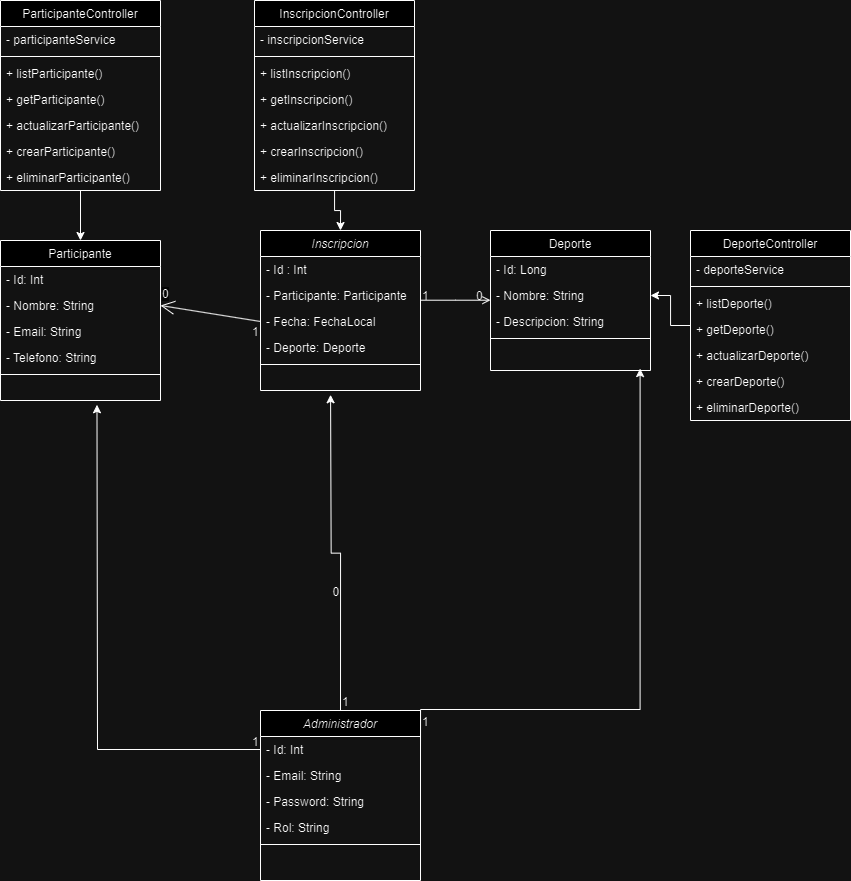

The diagram above was exported from draw.io. Its source (the exported page's mxGraphModel, read from the mxfile embedded in the PNG):
<mxGraphModel dx="987" dy="525" grid="1" gridSize="10" guides="1" tooltips="1" connect="1" arrows="1" fold="1" page="1" pageScale="1" pageWidth="827" pageHeight="1169" math="0" shadow="0">
  <root>
    <mxCell id="WIyWlLk6GJQsqaUBKTNV-0" />
    <mxCell id="WIyWlLk6GJQsqaUBKTNV-1" parent="WIyWlLk6GJQsqaUBKTNV-0" />
    <mxCell id="zkfFHV4jXpPFQw0GAbJ--0" value="Inscripcion" style="swimlane;fontStyle=2;align=center;verticalAlign=top;childLayout=stackLayout;horizontal=1;startSize=26;horizontalStack=0;resizeParent=1;resizeLast=0;collapsible=1;marginBottom=0;rounded=0;shadow=0;strokeWidth=1;" parent="WIyWlLk6GJQsqaUBKTNV-1" vertex="1">
      <mxGeometry x="260" y="430" width="160" height="160" as="geometry">
        <mxRectangle x="230" y="140" width="160" height="26" as="alternateBounds" />
      </mxGeometry>
    </mxCell>
    <mxCell id="zkfFHV4jXpPFQw0GAbJ--1" value="- Id : Int" style="text;align=left;verticalAlign=top;spacingLeft=4;spacingRight=4;overflow=hidden;rotatable=0;points=[[0,0.5],[1,0.5]];portConstraint=eastwest;" parent="zkfFHV4jXpPFQw0GAbJ--0" vertex="1">
      <mxGeometry y="26" width="160" height="26" as="geometry" />
    </mxCell>
    <mxCell id="zkfFHV4jXpPFQw0GAbJ--2" value="- Participante: Participante" style="text;align=left;verticalAlign=top;spacingLeft=4;spacingRight=4;overflow=hidden;rotatable=0;points=[[0,0.5],[1,0.5]];portConstraint=eastwest;rounded=0;shadow=0;html=0;" parent="zkfFHV4jXpPFQw0GAbJ--0" vertex="1">
      <mxGeometry y="52" width="160" height="26" as="geometry" />
    </mxCell>
    <mxCell id="JThNxZ5ddcTMFW4O4_D1-0" value="- Fecha: FechaLocal" style="text;align=left;verticalAlign=top;spacingLeft=4;spacingRight=4;overflow=hidden;rotatable=0;points=[[0,0.5],[1,0.5]];portConstraint=eastwest;rounded=0;shadow=0;html=0;" vertex="1" parent="zkfFHV4jXpPFQw0GAbJ--0">
      <mxGeometry y="78" width="160" height="26" as="geometry" />
    </mxCell>
    <mxCell id="zkfFHV4jXpPFQw0GAbJ--3" value="- Deporte: Deporte&#10;" style="text;align=left;verticalAlign=top;spacingLeft=4;spacingRight=4;overflow=hidden;rotatable=0;points=[[0,0.5],[1,0.5]];portConstraint=eastwest;rounded=0;shadow=0;html=0;" parent="zkfFHV4jXpPFQw0GAbJ--0" vertex="1">
      <mxGeometry y="104" width="160" height="26" as="geometry" />
    </mxCell>
    <mxCell id="zkfFHV4jXpPFQw0GAbJ--4" value="" style="line;html=1;strokeWidth=1;align=left;verticalAlign=middle;spacingTop=-1;spacingLeft=3;spacingRight=3;rotatable=0;labelPosition=right;points=[];portConstraint=eastwest;" parent="zkfFHV4jXpPFQw0GAbJ--0" vertex="1">
      <mxGeometry y="130" width="160" height="8" as="geometry" />
    </mxCell>
    <mxCell id="zkfFHV4jXpPFQw0GAbJ--17" value="Deporte" style="swimlane;fontStyle=0;align=center;verticalAlign=top;childLayout=stackLayout;horizontal=1;startSize=26;horizontalStack=0;resizeParent=1;resizeLast=0;collapsible=1;marginBottom=0;rounded=0;shadow=0;strokeWidth=1;" parent="WIyWlLk6GJQsqaUBKTNV-1" vertex="1">
      <mxGeometry x="490" y="430" width="160" height="140" as="geometry">
        <mxRectangle x="550" y="140" width="160" height="26" as="alternateBounds" />
      </mxGeometry>
    </mxCell>
    <mxCell id="zkfFHV4jXpPFQw0GAbJ--18" value="- Id: Long" style="text;align=left;verticalAlign=top;spacingLeft=4;spacingRight=4;overflow=hidden;rotatable=0;points=[[0,0.5],[1,0.5]];portConstraint=eastwest;" parent="zkfFHV4jXpPFQw0GAbJ--17" vertex="1">
      <mxGeometry y="26" width="160" height="26" as="geometry" />
    </mxCell>
    <mxCell id="zkfFHV4jXpPFQw0GAbJ--19" value="- Nombre: String" style="text;align=left;verticalAlign=top;spacingLeft=4;spacingRight=4;overflow=hidden;rotatable=0;points=[[0,0.5],[1,0.5]];portConstraint=eastwest;rounded=0;shadow=0;html=0;" parent="zkfFHV4jXpPFQw0GAbJ--17" vertex="1">
      <mxGeometry y="52" width="160" height="26" as="geometry" />
    </mxCell>
    <mxCell id="zkfFHV4jXpPFQw0GAbJ--20" value="- Descripcion: String" style="text;align=left;verticalAlign=top;spacingLeft=4;spacingRight=4;overflow=hidden;rotatable=0;points=[[0,0.5],[1,0.5]];portConstraint=eastwest;rounded=0;shadow=0;html=0;" parent="zkfFHV4jXpPFQw0GAbJ--17" vertex="1">
      <mxGeometry y="78" width="160" height="26" as="geometry" />
    </mxCell>
    <mxCell id="zkfFHV4jXpPFQw0GAbJ--23" value="" style="line;html=1;strokeWidth=1;align=left;verticalAlign=middle;spacingTop=-1;spacingLeft=3;spacingRight=3;rotatable=0;labelPosition=right;points=[];portConstraint=eastwest;" parent="zkfFHV4jXpPFQw0GAbJ--17" vertex="1">
      <mxGeometry y="104" width="160" height="8" as="geometry" />
    </mxCell>
    <mxCell id="zkfFHV4jXpPFQw0GAbJ--26" value="" style="endArrow=open;shadow=0;strokeWidth=1;rounded=0;curved=0;endFill=1;edgeStyle=elbowEdgeStyle;elbow=vertical;" parent="WIyWlLk6GJQsqaUBKTNV-1" source="zkfFHV4jXpPFQw0GAbJ--0" target="zkfFHV4jXpPFQw0GAbJ--17" edge="1">
      <mxGeometry x="0.5" y="41" relative="1" as="geometry">
        <mxPoint x="350" y="472" as="sourcePoint" />
        <mxPoint x="510" y="472" as="targetPoint" />
        <mxPoint x="-40" y="32" as="offset" />
      </mxGeometry>
    </mxCell>
    <mxCell id="zkfFHV4jXpPFQw0GAbJ--27" value="1" style="resizable=0;align=left;verticalAlign=bottom;labelBackgroundColor=none;fontSize=12;" parent="zkfFHV4jXpPFQw0GAbJ--26" connectable="0" vertex="1">
      <mxGeometry x="-1" relative="1" as="geometry">
        <mxPoint y="4" as="offset" />
      </mxGeometry>
    </mxCell>
    <mxCell id="zkfFHV4jXpPFQw0GAbJ--28" value="0" style="resizable=0;align=right;verticalAlign=bottom;labelBackgroundColor=none;fontSize=12;" parent="zkfFHV4jXpPFQw0GAbJ--26" connectable="0" vertex="1">
      <mxGeometry x="1" relative="1" as="geometry">
        <mxPoint x="-7" y="4" as="offset" />
      </mxGeometry>
    </mxCell>
    <mxCell id="JThNxZ5ddcTMFW4O4_D1-8" value="Participante" style="swimlane;fontStyle=0;align=center;verticalAlign=top;childLayout=stackLayout;horizontal=1;startSize=26;horizontalStack=0;resizeParent=1;resizeLast=0;collapsible=1;marginBottom=0;rounded=0;shadow=0;strokeWidth=1;" vertex="1" parent="WIyWlLk6GJQsqaUBKTNV-1">
      <mxGeometry y="440" width="160" height="160" as="geometry">
        <mxRectangle x="550" y="140" width="160" height="26" as="alternateBounds" />
      </mxGeometry>
    </mxCell>
    <mxCell id="JThNxZ5ddcTMFW4O4_D1-9" value="- Id: Int" style="text;align=left;verticalAlign=top;spacingLeft=4;spacingRight=4;overflow=hidden;rotatable=0;points=[[0,0.5],[1,0.5]];portConstraint=eastwest;" vertex="1" parent="JThNxZ5ddcTMFW4O4_D1-8">
      <mxGeometry y="26" width="160" height="26" as="geometry" />
    </mxCell>
    <mxCell id="JThNxZ5ddcTMFW4O4_D1-10" value="- Nombre: String" style="text;align=left;verticalAlign=top;spacingLeft=4;spacingRight=4;overflow=hidden;rotatable=0;points=[[0,0.5],[1,0.5]];portConstraint=eastwest;rounded=0;shadow=0;html=0;" vertex="1" parent="JThNxZ5ddcTMFW4O4_D1-8">
      <mxGeometry y="52" width="160" height="26" as="geometry" />
    </mxCell>
    <mxCell id="JThNxZ5ddcTMFW4O4_D1-11" value="- Email: String" style="text;align=left;verticalAlign=top;spacingLeft=4;spacingRight=4;overflow=hidden;rotatable=0;points=[[0,0.5],[1,0.5]];portConstraint=eastwest;rounded=0;shadow=0;html=0;" vertex="1" parent="JThNxZ5ddcTMFW4O4_D1-8">
      <mxGeometry y="78" width="160" height="26" as="geometry" />
    </mxCell>
    <mxCell id="JThNxZ5ddcTMFW4O4_D1-32" value="- Telefono: String" style="text;align=left;verticalAlign=top;spacingLeft=4;spacingRight=4;overflow=hidden;rotatable=0;points=[[0,0.5],[1,0.5]];portConstraint=eastwest;rounded=0;shadow=0;html=0;" vertex="1" parent="JThNxZ5ddcTMFW4O4_D1-8">
      <mxGeometry y="104" width="160" height="26" as="geometry" />
    </mxCell>
    <mxCell id="JThNxZ5ddcTMFW4O4_D1-12" value="" style="line;html=1;strokeWidth=1;align=left;verticalAlign=middle;spacingTop=-1;spacingLeft=3;spacingRight=3;rotatable=0;labelPosition=right;points=[];portConstraint=eastwest;" vertex="1" parent="JThNxZ5ddcTMFW4O4_D1-8">
      <mxGeometry y="130" width="160" height="8" as="geometry" />
    </mxCell>
    <mxCell id="JThNxZ5ddcTMFW4O4_D1-24" value="" style="endArrow=open;endFill=1;endSize=12;html=1;rounded=0;entryX=1;entryY=0.5;entryDx=0;entryDy=0;exitX=0;exitY=0.5;exitDx=0;exitDy=0;" edge="1" parent="WIyWlLk6GJQsqaUBKTNV-1" source="JThNxZ5ddcTMFW4O4_D1-0" target="JThNxZ5ddcTMFW4O4_D1-10">
      <mxGeometry width="160" relative="1" as="geometry">
        <mxPoint x="130" y="473.26" as="sourcePoint" />
        <mxPoint x="290" y="473.26" as="targetPoint" />
      </mxGeometry>
    </mxCell>
    <mxCell id="JThNxZ5ddcTMFW4O4_D1-25" value="&lt;span style=&quot;color: rgb(0, 0, 0); font-family: Helvetica; font-size: 12px; font-style: normal; font-variant-ligatures: normal; font-variant-caps: normal; font-weight: 400; letter-spacing: normal; orphans: 2; text-align: right; text-indent: 0px; text-transform: none; widows: 2; word-spacing: 0px; -webkit-text-stroke-width: 0px; white-space: nowrap; background-color: rgb(251, 251, 251); text-decoration-thickness: initial; text-decoration-style: initial; text-decoration-color: initial; display: inline !important; float: none;&quot;&gt;0&lt;/span&gt;" style="text;whiteSpace=wrap;html=1;" vertex="1" parent="WIyWlLk6GJQsqaUBKTNV-1">
      <mxGeometry x="160" y="480" width="10" height="20" as="geometry" />
    </mxCell>
    <mxCell id="JThNxZ5ddcTMFW4O4_D1-27" value="1" style="resizable=0;align=left;verticalAlign=bottom;labelBackgroundColor=none;fontSize=12;" connectable="0" vertex="1" parent="WIyWlLk6GJQsqaUBKTNV-1">
      <mxGeometry x="250" y="540.0028571428572" as="geometry" />
    </mxCell>
    <mxCell id="JThNxZ5ddcTMFW4O4_D1-50" value="Administrador" style="swimlane;fontStyle=2;align=center;verticalAlign=top;childLayout=stackLayout;horizontal=1;startSize=26;horizontalStack=0;resizeParent=1;resizeLast=0;collapsible=1;marginBottom=0;rounded=0;shadow=0;strokeWidth=1;" vertex="1" parent="WIyWlLk6GJQsqaUBKTNV-1">
      <mxGeometry x="260" y="910" width="160" height="170" as="geometry">
        <mxRectangle x="230" y="140" width="160" height="26" as="alternateBounds" />
      </mxGeometry>
    </mxCell>
    <mxCell id="JThNxZ5ddcTMFW4O4_D1-51" value="- Id: Int" style="text;align=left;verticalAlign=top;spacingLeft=4;spacingRight=4;overflow=hidden;rotatable=0;points=[[0,0.5],[1,0.5]];portConstraint=eastwest;" vertex="1" parent="JThNxZ5ddcTMFW4O4_D1-50">
      <mxGeometry y="26" width="160" height="26" as="geometry" />
    </mxCell>
    <mxCell id="JThNxZ5ddcTMFW4O4_D1-52" value="- Email: String" style="text;align=left;verticalAlign=top;spacingLeft=4;spacingRight=4;overflow=hidden;rotatable=0;points=[[0,0.5],[1,0.5]];portConstraint=eastwest;rounded=0;shadow=0;html=0;" vertex="1" parent="JThNxZ5ddcTMFW4O4_D1-50">
      <mxGeometry y="52" width="160" height="26" as="geometry" />
    </mxCell>
    <mxCell id="JThNxZ5ddcTMFW4O4_D1-53" value="- Password: String" style="text;align=left;verticalAlign=top;spacingLeft=4;spacingRight=4;overflow=hidden;rotatable=0;points=[[0,0.5],[1,0.5]];portConstraint=eastwest;rounded=0;shadow=0;html=0;" vertex="1" parent="JThNxZ5ddcTMFW4O4_D1-50">
      <mxGeometry y="78" width="160" height="26" as="geometry" />
    </mxCell>
    <mxCell id="JThNxZ5ddcTMFW4O4_D1-54" value="- Rol: String" style="text;align=left;verticalAlign=top;spacingLeft=4;spacingRight=4;overflow=hidden;rotatable=0;points=[[0,0.5],[1,0.5]];portConstraint=eastwest;rounded=0;shadow=0;html=0;" vertex="1" parent="JThNxZ5ddcTMFW4O4_D1-50">
      <mxGeometry y="104" width="160" height="26" as="geometry" />
    </mxCell>
    <mxCell id="JThNxZ5ddcTMFW4O4_D1-55" value="" style="line;html=1;strokeWidth=1;align=left;verticalAlign=middle;spacingTop=-1;spacingLeft=3;spacingRight=3;rotatable=0;labelPosition=right;points=[];portConstraint=eastwest;" vertex="1" parent="JThNxZ5ddcTMFW4O4_D1-50">
      <mxGeometry y="130" width="160" height="8" as="geometry" />
    </mxCell>
    <mxCell id="JThNxZ5ddcTMFW4O4_D1-64" style="edgeStyle=orthogonalEdgeStyle;rounded=0;orthogonalLoop=1;jettySize=auto;html=1;exitX=1;exitY=0.5;exitDx=0;exitDy=0;entryX=0.81;entryY=1.156;entryDx=0;entryDy=0;entryPerimeter=0;" edge="1" parent="WIyWlLk6GJQsqaUBKTNV-1" source="JThNxZ5ddcTMFW4O4_D1-51">
      <mxGeometry relative="1" as="geometry">
        <mxPoint x="639.6000000000001" y="568.0559999999999" as="targetPoint" />
        <Array as="points">
          <mxPoint x="640" y="909" />
        </Array>
      </mxGeometry>
    </mxCell>
    <mxCell id="JThNxZ5ddcTMFW4O4_D1-66" style="edgeStyle=orthogonalEdgeStyle;rounded=0;orthogonalLoop=1;jettySize=auto;html=1;exitX=0.5;exitY=0;exitDx=0;exitDy=0;entryX=0.438;entryY=1.01;entryDx=0;entryDy=0;entryPerimeter=0;" edge="1" parent="WIyWlLk6GJQsqaUBKTNV-1" source="JThNxZ5ddcTMFW4O4_D1-50">
      <mxGeometry relative="1" as="geometry">
        <mxPoint x="330.08000000000015" y="594.26" as="targetPoint" />
      </mxGeometry>
    </mxCell>
    <mxCell id="JThNxZ5ddcTMFW4O4_D1-67" style="edgeStyle=orthogonalEdgeStyle;rounded=0;orthogonalLoop=1;jettySize=auto;html=1;exitX=0;exitY=0.5;exitDx=0;exitDy=0;entryX=0.603;entryY=1.01;entryDx=0;entryDy=0;entryPerimeter=0;" edge="1" parent="WIyWlLk6GJQsqaUBKTNV-1" source="JThNxZ5ddcTMFW4O4_D1-51">
      <mxGeometry relative="1" as="geometry">
        <mxPoint x="96.48000000000002" y="604.26" as="targetPoint" />
      </mxGeometry>
    </mxCell>
    <mxCell id="JThNxZ5ddcTMFW4O4_D1-68" value="1" style="resizable=0;align=left;verticalAlign=bottom;labelBackgroundColor=none;fontSize=12;" connectable="0" vertex="1" parent="WIyWlLk6GJQsqaUBKTNV-1">
      <mxGeometry x="339.9999999999999" y="909.9978787878788" as="geometry" />
    </mxCell>
    <mxCell id="JThNxZ5ddcTMFW4O4_D1-69" value="1" style="resizable=0;align=left;verticalAlign=bottom;labelBackgroundColor=none;fontSize=12;" connectable="0" vertex="1" parent="WIyWlLk6GJQsqaUBKTNV-1">
      <mxGeometry x="419.9999999999999" y="929.9978787878788" as="geometry" />
    </mxCell>
    <mxCell id="JThNxZ5ddcTMFW4O4_D1-70" value="1" style="resizable=0;align=left;verticalAlign=bottom;labelBackgroundColor=none;fontSize=12;" connectable="0" vertex="1" parent="WIyWlLk6GJQsqaUBKTNV-1">
      <mxGeometry x="250" y="950.0028571428572" as="geometry" />
    </mxCell>
    <mxCell id="JThNxZ5ddcTMFW4O4_D1-71" value="0" style="resizable=0;align=right;verticalAlign=bottom;labelBackgroundColor=none;fontSize=12;" connectable="0" vertex="1" parent="WIyWlLk6GJQsqaUBKTNV-1">
      <mxGeometry x="340.00303030303024" y="799.9978787878788" as="geometry" />
    </mxCell>
    <mxCell id="JThNxZ5ddcTMFW4O4_D1-80" style="edgeStyle=orthogonalEdgeStyle;rounded=0;orthogonalLoop=1;jettySize=auto;html=1;entryX=1;entryY=0.5;entryDx=0;entryDy=0;" edge="1" parent="WIyWlLk6GJQsqaUBKTNV-1" source="JThNxZ5ddcTMFW4O4_D1-75" target="zkfFHV4jXpPFQw0GAbJ--19">
      <mxGeometry relative="1" as="geometry" />
    </mxCell>
    <mxCell id="JThNxZ5ddcTMFW4O4_D1-75" value="DeporteController" style="swimlane;fontStyle=0;align=center;verticalAlign=top;childLayout=stackLayout;horizontal=1;startSize=26;horizontalStack=0;resizeParent=1;resizeLast=0;collapsible=1;marginBottom=0;rounded=0;shadow=0;strokeWidth=1;" vertex="1" parent="WIyWlLk6GJQsqaUBKTNV-1">
      <mxGeometry x="690" y="430" width="160" height="190" as="geometry">
        <mxRectangle x="550" y="140" width="160" height="26" as="alternateBounds" />
      </mxGeometry>
    </mxCell>
    <mxCell id="JThNxZ5ddcTMFW4O4_D1-77" value="- deporteService" style="text;align=left;verticalAlign=top;spacingLeft=4;spacingRight=4;overflow=hidden;rotatable=0;points=[[0,0.5],[1,0.5]];portConstraint=eastwest;rounded=0;shadow=0;html=0;" vertex="1" parent="JThNxZ5ddcTMFW4O4_D1-75">
      <mxGeometry y="26" width="160" height="26" as="geometry" />
    </mxCell>
    <mxCell id="JThNxZ5ddcTMFW4O4_D1-79" value="" style="line;html=1;strokeWidth=1;align=left;verticalAlign=middle;spacingTop=-1;spacingLeft=3;spacingRight=3;rotatable=0;labelPosition=right;points=[];portConstraint=eastwest;" vertex="1" parent="JThNxZ5ddcTMFW4O4_D1-75">
      <mxGeometry y="52" width="160" height="8" as="geometry" />
    </mxCell>
    <mxCell id="JThNxZ5ddcTMFW4O4_D1-78" value="+ listDeporte()" style="text;align=left;verticalAlign=top;spacingLeft=4;spacingRight=4;overflow=hidden;rotatable=0;points=[[0,0.5],[1,0.5]];portConstraint=eastwest;rounded=0;shadow=0;html=0;" vertex="1" parent="JThNxZ5ddcTMFW4O4_D1-75">
      <mxGeometry y="60" width="160" height="26" as="geometry" />
    </mxCell>
    <mxCell id="JThNxZ5ddcTMFW4O4_D1-81" value="+ getDeporte()" style="text;align=left;verticalAlign=top;spacingLeft=4;spacingRight=4;overflow=hidden;rotatable=0;points=[[0,0.5],[1,0.5]];portConstraint=eastwest;rounded=0;shadow=0;html=0;" vertex="1" parent="JThNxZ5ddcTMFW4O4_D1-75">
      <mxGeometry y="86" width="160" height="26" as="geometry" />
    </mxCell>
    <mxCell id="JThNxZ5ddcTMFW4O4_D1-87" value="+ actualizarDeporte()" style="text;align=left;verticalAlign=top;spacingLeft=4;spacingRight=4;overflow=hidden;rotatable=0;points=[[0,0.5],[1,0.5]];portConstraint=eastwest;rounded=0;shadow=0;html=0;" vertex="1" parent="JThNxZ5ddcTMFW4O4_D1-75">
      <mxGeometry y="112" width="160" height="26" as="geometry" />
    </mxCell>
    <mxCell id="JThNxZ5ddcTMFW4O4_D1-89" value="+ crearDeporte()" style="text;align=left;verticalAlign=top;spacingLeft=4;spacingRight=4;overflow=hidden;rotatable=0;points=[[0,0.5],[1,0.5]];portConstraint=eastwest;rounded=0;shadow=0;html=0;" vertex="1" parent="JThNxZ5ddcTMFW4O4_D1-75">
      <mxGeometry y="138" width="160" height="26" as="geometry" />
    </mxCell>
    <mxCell id="JThNxZ5ddcTMFW4O4_D1-88" value="+ eliminarDeporte()" style="text;align=left;verticalAlign=top;spacingLeft=4;spacingRight=4;overflow=hidden;rotatable=0;points=[[0,0.5],[1,0.5]];portConstraint=eastwest;rounded=0;shadow=0;html=0;" vertex="1" parent="JThNxZ5ddcTMFW4O4_D1-75">
      <mxGeometry y="164" width="160" height="26" as="geometry" />
    </mxCell>
    <mxCell id="JThNxZ5ddcTMFW4O4_D1-98" style="edgeStyle=orthogonalEdgeStyle;rounded=0;orthogonalLoop=1;jettySize=auto;html=1;entryX=0.5;entryY=0;entryDx=0;entryDy=0;" edge="1" parent="WIyWlLk6GJQsqaUBKTNV-1" source="JThNxZ5ddcTMFW4O4_D1-90" target="zkfFHV4jXpPFQw0GAbJ--0">
      <mxGeometry relative="1" as="geometry" />
    </mxCell>
    <mxCell id="JThNxZ5ddcTMFW4O4_D1-90" value="InscripcionController" style="swimlane;fontStyle=0;align=center;verticalAlign=top;childLayout=stackLayout;horizontal=1;startSize=26;horizontalStack=0;resizeParent=1;resizeLast=0;collapsible=1;marginBottom=0;rounded=0;shadow=0;strokeWidth=1;" vertex="1" parent="WIyWlLk6GJQsqaUBKTNV-1">
      <mxGeometry x="254" y="200" width="160" height="190" as="geometry">
        <mxRectangle x="550" y="140" width="160" height="26" as="alternateBounds" />
      </mxGeometry>
    </mxCell>
    <mxCell id="JThNxZ5ddcTMFW4O4_D1-91" value="- inscripcionService" style="text;align=left;verticalAlign=top;spacingLeft=4;spacingRight=4;overflow=hidden;rotatable=0;points=[[0,0.5],[1,0.5]];portConstraint=eastwest;rounded=0;shadow=0;html=0;" vertex="1" parent="JThNxZ5ddcTMFW4O4_D1-90">
      <mxGeometry y="26" width="160" height="26" as="geometry" />
    </mxCell>
    <mxCell id="JThNxZ5ddcTMFW4O4_D1-92" value="" style="line;html=1;strokeWidth=1;align=left;verticalAlign=middle;spacingTop=-1;spacingLeft=3;spacingRight=3;rotatable=0;labelPosition=right;points=[];portConstraint=eastwest;" vertex="1" parent="JThNxZ5ddcTMFW4O4_D1-90">
      <mxGeometry y="52" width="160" height="8" as="geometry" />
    </mxCell>
    <mxCell id="JThNxZ5ddcTMFW4O4_D1-93" value="+ listInscripcion()" style="text;align=left;verticalAlign=top;spacingLeft=4;spacingRight=4;overflow=hidden;rotatable=0;points=[[0,0.5],[1,0.5]];portConstraint=eastwest;rounded=0;shadow=0;html=0;" vertex="1" parent="JThNxZ5ddcTMFW4O4_D1-90">
      <mxGeometry y="60" width="160" height="26" as="geometry" />
    </mxCell>
    <mxCell id="JThNxZ5ddcTMFW4O4_D1-94" value="+ getInscripcion()" style="text;align=left;verticalAlign=top;spacingLeft=4;spacingRight=4;overflow=hidden;rotatable=0;points=[[0,0.5],[1,0.5]];portConstraint=eastwest;rounded=0;shadow=0;html=0;" vertex="1" parent="JThNxZ5ddcTMFW4O4_D1-90">
      <mxGeometry y="86" width="160" height="26" as="geometry" />
    </mxCell>
    <mxCell id="JThNxZ5ddcTMFW4O4_D1-95" value="+ actualizarInscripcion()" style="text;align=left;verticalAlign=top;spacingLeft=4;spacingRight=4;overflow=hidden;rotatable=0;points=[[0,0.5],[1,0.5]];portConstraint=eastwest;rounded=0;shadow=0;html=0;" vertex="1" parent="JThNxZ5ddcTMFW4O4_D1-90">
      <mxGeometry y="112" width="160" height="26" as="geometry" />
    </mxCell>
    <mxCell id="JThNxZ5ddcTMFW4O4_D1-96" value="+ crearInscripcion()" style="text;align=left;verticalAlign=top;spacingLeft=4;spacingRight=4;overflow=hidden;rotatable=0;points=[[0,0.5],[1,0.5]];portConstraint=eastwest;rounded=0;shadow=0;html=0;" vertex="1" parent="JThNxZ5ddcTMFW4O4_D1-90">
      <mxGeometry y="138" width="160" height="26" as="geometry" />
    </mxCell>
    <mxCell id="JThNxZ5ddcTMFW4O4_D1-97" value="+ eliminarInscripcion()" style="text;align=left;verticalAlign=top;spacingLeft=4;spacingRight=4;overflow=hidden;rotatable=0;points=[[0,0.5],[1,0.5]];portConstraint=eastwest;rounded=0;shadow=0;html=0;" vertex="1" parent="JThNxZ5ddcTMFW4O4_D1-90">
      <mxGeometry y="164" width="160" height="26" as="geometry" />
    </mxCell>
    <mxCell id="JThNxZ5ddcTMFW4O4_D1-107" style="edgeStyle=orthogonalEdgeStyle;rounded=0;orthogonalLoop=1;jettySize=auto;html=1;entryX=0.5;entryY=0;entryDx=0;entryDy=0;" edge="1" parent="WIyWlLk6GJQsqaUBKTNV-1" source="JThNxZ5ddcTMFW4O4_D1-99" target="JThNxZ5ddcTMFW4O4_D1-8">
      <mxGeometry relative="1" as="geometry" />
    </mxCell>
    <mxCell id="JThNxZ5ddcTMFW4O4_D1-99" value="ParticipanteController" style="swimlane;fontStyle=0;align=center;verticalAlign=top;childLayout=stackLayout;horizontal=1;startSize=26;horizontalStack=0;resizeParent=1;resizeLast=0;collapsible=1;marginBottom=0;rounded=0;shadow=0;strokeWidth=1;" vertex="1" parent="WIyWlLk6GJQsqaUBKTNV-1">
      <mxGeometry y="200" width="160" height="190" as="geometry">
        <mxRectangle x="550" y="140" width="160" height="26" as="alternateBounds" />
      </mxGeometry>
    </mxCell>
    <mxCell id="JThNxZ5ddcTMFW4O4_D1-100" value="- participanteService" style="text;align=left;verticalAlign=top;spacingLeft=4;spacingRight=4;overflow=hidden;rotatable=0;points=[[0,0.5],[1,0.5]];portConstraint=eastwest;rounded=0;shadow=0;html=0;" vertex="1" parent="JThNxZ5ddcTMFW4O4_D1-99">
      <mxGeometry y="26" width="160" height="26" as="geometry" />
    </mxCell>
    <mxCell id="JThNxZ5ddcTMFW4O4_D1-101" value="" style="line;html=1;strokeWidth=1;align=left;verticalAlign=middle;spacingTop=-1;spacingLeft=3;spacingRight=3;rotatable=0;labelPosition=right;points=[];portConstraint=eastwest;" vertex="1" parent="JThNxZ5ddcTMFW4O4_D1-99">
      <mxGeometry y="52" width="160" height="8" as="geometry" />
    </mxCell>
    <mxCell id="JThNxZ5ddcTMFW4O4_D1-102" value="+ listParticipante()" style="text;align=left;verticalAlign=top;spacingLeft=4;spacingRight=4;overflow=hidden;rotatable=0;points=[[0,0.5],[1,0.5]];portConstraint=eastwest;rounded=0;shadow=0;html=0;" vertex="1" parent="JThNxZ5ddcTMFW4O4_D1-99">
      <mxGeometry y="60" width="160" height="26" as="geometry" />
    </mxCell>
    <mxCell id="JThNxZ5ddcTMFW4O4_D1-103" value="+ getParticipante()" style="text;align=left;verticalAlign=top;spacingLeft=4;spacingRight=4;overflow=hidden;rotatable=0;points=[[0,0.5],[1,0.5]];portConstraint=eastwest;rounded=0;shadow=0;html=0;" vertex="1" parent="JThNxZ5ddcTMFW4O4_D1-99">
      <mxGeometry y="86" width="160" height="26" as="geometry" />
    </mxCell>
    <mxCell id="JThNxZ5ddcTMFW4O4_D1-104" value="+ actualizarParticipante()" style="text;align=left;verticalAlign=top;spacingLeft=4;spacingRight=4;overflow=hidden;rotatable=0;points=[[0,0.5],[1,0.5]];portConstraint=eastwest;rounded=0;shadow=0;html=0;" vertex="1" parent="JThNxZ5ddcTMFW4O4_D1-99">
      <mxGeometry y="112" width="160" height="26" as="geometry" />
    </mxCell>
    <mxCell id="JThNxZ5ddcTMFW4O4_D1-105" value="+ crearParticipante()" style="text;align=left;verticalAlign=top;spacingLeft=4;spacingRight=4;overflow=hidden;rotatable=0;points=[[0,0.5],[1,0.5]];portConstraint=eastwest;rounded=0;shadow=0;html=0;" vertex="1" parent="JThNxZ5ddcTMFW4O4_D1-99">
      <mxGeometry y="138" width="160" height="26" as="geometry" />
    </mxCell>
    <mxCell id="JThNxZ5ddcTMFW4O4_D1-106" value="+ eliminarParticipante()" style="text;align=left;verticalAlign=top;spacingLeft=4;spacingRight=4;overflow=hidden;rotatable=0;points=[[0,0.5],[1,0.5]];portConstraint=eastwest;rounded=0;shadow=0;html=0;" vertex="1" parent="JThNxZ5ddcTMFW4O4_D1-99">
      <mxGeometry y="164" width="160" height="26" as="geometry" />
    </mxCell>
  </root>
</mxGraphModel>